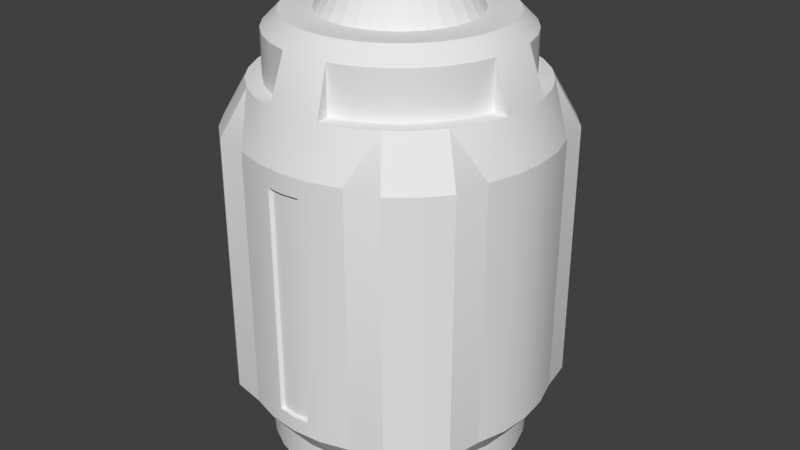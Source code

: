 # Source: Canister.blend  (saved by Blender 2.78.0; exported with 4.5.12 LTS)
import bpy
from mathutils import Matrix  # noqa: F401  (used for matrix-valued properties, if any)

bpy.ops.wm.read_factory_settings(use_empty=True)
scene = bpy.context.scene
scene.name = 'Scene'

# ---- collections
col_collection_1 = bpy.data.collections.new('Collection 1'); scene.collection.children.link(col_collection_1)

# ---- node groups
ng_auto_smooth = bpy.data.node_groups.new('Auto Smooth', 'GeometryNodeTree')
_s = ng_auto_smooth.interface.new_socket(name='Geometry', in_out='OUTPUT', socket_type='NodeSocketGeometry')
_s = ng_auto_smooth.interface.new_socket(name='Geometry', in_out='INPUT', socket_type='NodeSocketGeometry')
_s = ng_auto_smooth.interface.new_socket(name='Angle', in_out='INPUT', socket_type='NodeSocketFloat')
_s.subtype = 'ANGLE'
_s.min_value = 0.0
_s.max_value = 3.142
ng_auto_smooth.is_modifier = True
_N = ng_auto_smooth.nodes; _L = ng_auto_smooth.links
n0 = _N.new('NodeGroupOutput'); n0.name = 'Group Output'; n0.location = (480, -100)
n1 = _N.new('NodeGroupInput'); n1.name = 'Group Input'; n1.location = (-420, -300)
n2 = _N.new('NodeGroupInput'); n2.name = 'Group Input.001'; n2.location = (-60, -100)
n3 = _N.new('GeometryNodeSetShadeSmooth'); n3.name = 'Set Shade Smooth'; n3.location = (120, -100)
n3.domain = 'EDGE'
n4 = _N.new('GeometryNodeSetShadeSmooth'); n4.name = 'Set Shade Smooth.001'; n4.location = (300, -100)
n5 = _N.new('GeometryNodeInputMeshEdgeAngle'); n5.name = 'Edge Angle'; n5.location = (-420, -220)
n6 = _N.new('GeometryNodeInputEdgeSmooth'); n6.name = 'Is Edge Smooth'; n6.location = (-60, -160)
n7 = _N.new('GeometryNodeInputShadeSmooth'); n7.name = 'Is Face Smooth'; n7.location = (-240, -340)
n8 = _N.new('FunctionNodeBooleanMath'); n8.name = 'Boolean Math'; n8.location = (-60, -220)
n9 = _N.new('FunctionNodeCompare'); n9.name = 'Compare'; n9.location = (-240, -180)
n9.operation = 'LESS_EQUAL'
_L.new(n5.outputs[0], n9.inputs[0])
_L.new(n4.outputs[0], n0.inputs[0])
_L.new(n1.outputs[1], n9.inputs[1])
_L.new(n9.outputs[0], n8.inputs[0])
_L.new(n7.outputs[0], n8.inputs[1])
_L.new(n2.outputs[0], n3.inputs[0])
_L.new(n6.outputs[0], n3.inputs[1])
_L.new(n3.outputs[0], n4.inputs[0])
_L.new(n8.outputs[0], n3.inputs[2])
n0.is_active_output = True

# ---- world
world_world = bpy.data.worlds.new('World'); scene.world = world_world
world_world.color = (0.05088, 0.05088, 0.05088)
world_world.use_sun_shadow = False
world_world.sun_shadow_jitter_overblur = 0.0
world_world.cycles.sampling_method = 'MANUAL'

# ---- meshes
me_cylinder = bpy.data.meshes.new('Cylinder')
me_cylinder.from_pydata([(-5.755e-08, 0.8493, -1.2), (-0.8493, 8.279e-07, -1.2), (-0.833, 0.1657, -1.2), (-0.7842, 0.156, 1.0), (-0.7846, 0.325, -1.2), (-0.7387, 0.306, 1.0), (-0.7061, 0.4718, -1.2), (-0.6648, 0.4442, 1.0), (-0.6005, 0.6005, -1.2), (-0.5653, 0.5653, 1.0), (-0.4718, 0.7061, -1.2), (-0.4442, 0.6648, 1.0), (-0.325, 0.7846, -1.2), (-0.306, 0.7387, 1.0), (-0.1657, 0.833, -1.2), (-0.156, 0.7842, 1.0), (-0.8815, 0.6056, 0.7007), (-0.6056, 0.8815, 0.7007), (-1.0, 9.656e-07, 0.7007), (-0.1951, 0.9808, 0.7007), (-0.9239, 0.3827, 0.7007), (-0.7571, 0.7571, 0.7007), (0.0, 1.0, 0.7007), (-0.3827, 0.9239, 0.7007), (-0.9808, 0.1951, 0.7007), (1.187e-08, 0.9, 1.0), (-0.9, 8.975e-07, 1.0), (-0.8827, 0.1756, 1.0), (-0.8315, 0.3444, 1.0), (-0.7483, 0.5, 1.0), (-0.6364, 0.6364, 1.0), (-0.5, 0.7483, 1.0), (-0.3444, 0.8315, 1.0), (-0.1756, 0.8827, 1.0), (-6.353e-08, 0.4981, 1.4), (-0.4981, 5.237e-07, 1.4), (-0.4885, 0.09717, 1.4), (-0.4602, 0.1906, 1.4), (-0.4141, 0.2767, 1.4), (-0.3522, 0.3522, 1.4), (-0.2767, 0.4141, 1.4), (-0.1906, 0.4602, 1.4), (-0.09717, 0.4885, 1.4), (-4.548e-08, 0.7995, 1.3), (-0.7995, 7.952e-07, 1.3), (-0.7842, 0.156, 1.3), (-0.7387, 0.306, 1.3), (-0.6648, 0.4442, 1.3), (-0.5653, 0.5653, 1.3), (-0.4442, 0.6648, 1.3), (-0.306, 0.7387, 1.3), (-0.156, 0.7842, 1.3), (-6.203e-08, 0.699, 1.4), (-0.699, 6.997e-07, 1.4), (-0.6856, 0.1364, 1.4), (-0.6458, 0.2675, 1.4), (-0.5812, 0.3884, 1.4), (-0.4943, 0.4943, 1.4), (-0.3884, 0.5812, 1.4), (-0.2675, 0.6458, 1.4), (-0.1364, 0.6856, 1.4), (-2.87e-08, 0.2589, 1.6), (-0.2589, 2.78e-07, 1.6), (-0.2539, 0.0505, 1.6), (-0.2392, 0.09907, 1.6), (-0.2152, 0.1438, 1.6), (-0.183, 0.183, 1.6), (-0.1438, 0.2152, 1.6), (-0.09907, 0.2392, 1.6), (-0.0505, 0.2539, 1.6), (0.0, 1.0, -1.0), (-1.0, 9.656e-07, -1.0), (-0.9808, 0.1951, -1.0), (-0.9239, 0.3827, -1.0), (-0.8815, 0.6056, -1.0), (-0.7571, 0.7571, -1.0), (-0.6056, 0.8815, -1.0), (-0.3827, 0.9239, -1.0), (-0.1951, 0.9808, -1.0), (-1.042e-07, 0.7488, -1.4), (-0.7488, 7.362e-07, -1.4), (-0.7344, 0.1461, -1.4), (-0.6918, 0.2866, -1.4), (-0.6226, 0.416, -1.4), (-0.5295, 0.5295, -1.4), (-0.416, 0.6226, -1.4), (-0.2865, 0.6918, -1.4), (-0.1461, 0.7344, -1.4), (-5.755e-08, 0.8493, -1.4), (-0.8493, 8.279e-07, -1.4), (-0.833, 0.1657, -1.4), (-0.7846, 0.325, -1.4), (-0.7061, 0.4718, -1.4), (-0.6005, 0.6005, -1.4), (-0.4718, 0.7061, -1.4), (-0.325, 0.7846, -1.4), (-0.1657, 0.833, -1.4), (-9.61e-08, 0.7488, -1.6), (-0.7488, 7.362e-07, -1.6), (-0.7344, 0.1461, -1.6), (-0.6918, 0.2866, -1.6), (-0.6226, 0.416, -1.6), (-0.5295, 0.5295, -1.6), (-0.416, 0.6226, -1.6), (-0.2865, 0.6918, -1.6), (-0.1461, 0.7344, -1.6), (3.249e-08, 0.3735, 1.6), (-0.3735, 4.395e-07, 1.6), (-0.3664, 0.07288, 1.6), (-0.3451, 0.143, 1.6), (-0.3106, 0.2075, 1.6), (-0.2641, 0.2641, 1.6), (-0.2075, 0.3106, 1.6), (-0.143, 0.3451, 1.6), (-0.07287, 0.3664, 1.6), (-3.59e-08, 0.1726, 1.5), (-0.1726, 2.281e-07, 1.5), (-0.1693, 0.03367, 1.5), (-0.1594, 0.06604, 1.5), (-0.1435, 0.09588, 1.5), (-0.122, 0.122, 1.5), (-0.09588, 0.1435, 1.5), (-0.06604, 0.1594, 1.5), (-0.03367, 0.1693, 1.5), (-1.795e-08, 1.141e-07, 1.5), (-4.805e-08, 3.681e-07, -1.6), (0.0, 1.0, -0.8953), (0.0, 1.0, 0.5823), (-0.1112, 0.99, 0.5823), (-0.1112, 0.99, -0.8953), (0.0, 0.9772, -0.888), (0.0, 0.9772, 0.575), (-0.09899, 0.9672, 0.575), (-0.09899, 0.9672, -0.888)], [], [(71, 18, 24, 72), (72, 24, 20, 73), (73, 20, 16, 74), (74, 16, 21, 75), (75, 21, 17, 76), (76, 17, 23, 77), (9, 7, 47, 48), (77, 23, 19, 78), (78, 19, 22, 127, 128, 129, 126, 70), (23, 17, 31), (17, 21, 30, 31), (21, 16, 29, 30), (16, 20, 29), (22, 19, 33, 25), (20, 24, 27, 28), (19, 23, 32, 33), (24, 18, 26, 27), (3, 5, 28, 27), (5, 7, 29, 28), (7, 9, 30, 29), (9, 11, 31, 30), (11, 13, 32, 31), (13, 15, 33, 32), (15, 51, 33), (11, 9, 48, 49), (13, 11, 49, 50), (15, 13, 50, 51), (33, 51, 43, 25), (3, 27, 45), (5, 3, 45, 46), (7, 5, 46, 47), (53, 54, 45, 44), (54, 55, 46, 45), (55, 56, 47, 46), (56, 57, 48, 47), (57, 58, 49, 48), (58, 59, 50, 49), (59, 60, 51, 50), (60, 52, 43, 51), (35, 36, 54, 53), (36, 37, 55, 54), (37, 38, 56, 55), (38, 39, 57, 56), (39, 40, 58, 57), (40, 41, 59, 58), (41, 42, 60, 59), (42, 34, 52, 60), (41, 40, 112, 113), (42, 41, 113, 114), (34, 42, 114, 106), (36, 35, 107, 108), (37, 36, 108, 109), (38, 37, 109, 110), (39, 38, 110, 111), (40, 39, 111, 112), (2, 1, 71, 72), (4, 2, 72, 73), (6, 73, 74), (8, 6, 74, 75), (10, 8, 75, 76), (12, 10, 77), (14, 12, 77, 78), (0, 14, 78, 70), (1, 2, 90, 89), (2, 4, 91, 90), (4, 6, 92, 91), (6, 8, 93, 92), (8, 10, 94, 93), (10, 12, 95, 94), (12, 14, 96, 95), (14, 0, 88, 96), (81, 80, 89, 90), (82, 81, 90, 91), (83, 82, 91, 92), (84, 83, 92, 93), (85, 84, 93, 94), (86, 85, 94, 95), (87, 86, 95, 96), (79, 87, 96, 88), (81, 82, 100, 99), (82, 83, 101, 100), (83, 84, 102, 101), (84, 85, 103, 102), (85, 86, 104, 103), (86, 87, 105, 104), (87, 79, 97, 105), (80, 81, 99, 98), (62, 63, 108, 107), (63, 64, 109, 108), (64, 65, 110, 109), (65, 66, 111, 110), (66, 67, 112, 111), (67, 68, 113, 112), (68, 69, 114, 113), (69, 61, 106, 114), (61, 69, 123, 115), (63, 62, 116, 117), (64, 63, 117, 118), (65, 64, 118, 119), (66, 65, 119, 120), (67, 66, 120, 121), (68, 67, 121, 122), (69, 68, 122, 123), (117, 116, 124, 115, 123, 122, 121, 120, 119, 118), (98, 99, 100, 101, 102, 103, 104, 105, 97, 125), (31, 32, 23), (29, 20, 28), (73, 6, 4), (77, 10, 76), (27, 26, 44, 45), (130, 133, 132, 131), (126, 129, 133, 130), (128, 127, 131, 132), (129, 128, 132, 133)])
me_cylinder.polygons.foreach_set('use_smooth', [True] * 114)
_k = set([(0, 14), (1, 2), (2, 4), (3, 5), (3, 27), (3, 45), (4, 6), (5, 7), (6, 8), (6, 73), (6, 74), (7, 9), (8, 10), (9, 11), (10, 12), (10, 76), (10, 77), (11, 13), (12, 14), (13, 15), (15, 33), (15, 51), (16, 21), (16, 29), (16, 74), (17, 21), (17, 31), (17, 76), (18, 24), (19, 22), (19, 23), (20, 24), (20, 29), (20, 73), (23, 31), (23, 77), (26, 27), (27, 28), (27, 45), (28, 29), (29, 30), (30, 31), (31, 32), (32, 33), (33, 51), (34, 42), (34, 106), (35, 36), (35, 107), (36, 37), (36, 108), (37, 38), (37, 109), (38, 39), (38, 110), (39, 40), (39, 111), (40, 41), (40, 112), (41, 42), (41, 113), (42, 114), (45, 46), (46, 47), (47, 48), (48, 49), (49, 50), (50, 51), (52, 60), (53, 54), (54, 55), (55, 56), (56, 57), (57, 58), (58, 59), (59, 60), (61, 69), (62, 63), (63, 64), (63, 108), (63, 117), (64, 65), (65, 66), (65, 110), (65, 119), (66, 67), (67, 68), (67, 112), (67, 121), (68, 69), (69, 114), (69, 123), (70, 78), (71, 72), (72, 73), (73, 74), (74, 75), (75, 76), (76, 77), (77, 78), (79, 87), (80, 81), (81, 82), (82, 83), (83, 84), (84, 85), (85, 86), (86, 87), (88, 96), (89, 90), (90, 91), (91, 92), (92, 93), (93, 94), (94, 95), (95, 96), (97, 105), (98, 99), (99, 100), (100, 101), (101, 102), (102, 103), (103, 104), (104, 105), (106, 114), (107, 108), (108, 109), (109, 110), (110, 111), (111, 112), (112, 113), (113, 114), (115, 123), (116, 117), (117, 118), (118, 119), (119, 120), (120, 121), (121, 122), (122, 123)])
me_cylinder.attributes.new('sharp_edge', 'BOOLEAN', 'EDGE').data.foreach_set('value', [ (min(e.vertices), max(e.vertices)) in _k for e in me_cylinder.edges])
_k = {(71, 72): 1.0, (26, 27): 1.0, (72, 73): 1.0, (27, 28): 1.0, (20, 73): 1.0, (73, 74): 1.0, (28, 29): 1.0, (16, 74): 1.0, (74, 75): 1.0, (29, 30): 1.0, (75, 76): 1.0, (30, 31): 1.0, (17, 76): 1.0, (76, 77): 1.0, (31, 32): 1.0, (23, 77): 1.0, (77, 78): 1.0, (32, 33): 1.0, (70, 78): 1.0, (16, 29): 1.0, (17, 31): 1.0, (17, 21): 1.0, (16, 21): 1.0, (19, 22): 1.0, (20, 24): 1.0, (19, 23): 1.0, (18, 24): 1.0, (3, 5): 1.0, (5, 7): 1.0, (7, 9): 1.0, (9, 11): 1.0, (11, 13): 1.0, (13, 15): 1.0, (3, 27): 1.0, (15, 33): 1.0, (45, 46): 1.0, (46, 47): 1.0, (47, 48): 1.0, (48, 49): 1.0, (49, 50): 1.0, (50, 51): 1.0, (15, 51): 1.0, (33, 51): 1.0, (27, 45): 1.0, (3, 45): 1.0, (53, 54): 1.0, (54, 55): 1.0, (55, 56): 1.0, (56, 57): 1.0, (57, 58): 1.0, (58, 59): 1.0, (59, 60): 1.0, (52, 60): 1.0, (35, 36): 1.0, (36, 37): 1.0, (37, 38): 1.0, (38, 39): 1.0, (39, 40): 1.0, (40, 41): 1.0, (41, 42): 1.0, (34, 42): 1.0, (107, 108): 1.0, (108, 109): 1.0, (109, 110): 1.0, (110, 111): 1.0, (111, 112): 1.0, (112, 113): 1.0, (113, 114): 1.0, (106, 114): 1.0, (40, 112): 1.0, (41, 113): 1.0, (42, 114): 1.0, (34, 106): 1.0, (35, 107): 1.0, (36, 108): 1.0, (37, 109): 1.0, (38, 110): 1.0, (39, 111): 1.0, (1, 2): 1.0, (2, 4): 1.0, (4, 6): 1.0, (6, 8): 1.0, (8, 10): 1.0, (10, 12): 1.0, (12, 14): 1.0, (0, 14): 1.0, (6, 74): 1.0, (10, 76): 1.0, (89, 90): 1.0, (90, 91): 1.0, (91, 92): 1.0, (92, 93): 1.0, (93, 94): 1.0, (94, 95): 1.0, (95, 96): 1.0, (88, 96): 1.0, (80, 81): 1.0, (81, 82): 1.0, (82, 83): 1.0, (83, 84): 1.0, (84, 85): 1.0, (85, 86): 1.0, (86, 87): 1.0, (79, 87): 1.0, (98, 99): 1.0, (99, 100): 1.0, (100, 101): 1.0, (101, 102): 1.0, (102, 103): 1.0, (103, 104): 1.0, (104, 105): 1.0, (97, 105): 1.0, (62, 63): 1.0, (63, 64): 1.0, (64, 65): 1.0, (65, 66): 1.0, (66, 67): 1.0, (67, 68): 1.0, (68, 69): 1.0, (61, 69): 1.0, (63, 108): 1.0, (65, 110): 1.0, (67, 112): 1.0, (69, 114): 1.0, (116, 117): 1.0, (117, 118): 1.0, (118, 119): 1.0, (119, 120): 1.0, (120, 121): 1.0, (121, 122): 1.0, (122, 123): 1.0, (115, 123): 1.0, (69, 123): 1.0, (63, 117): 1.0, (65, 119): 1.0, (67, 121): 1.0, (23, 31): 1.0, (20, 29): 1.0, (6, 73): 1.0, (10, 77): 1.0}
me_cylinder.attributes.new('crease_edge', 'FLOAT', 'EDGE').data.foreach_set('value', [_k.get((min(e.vertices), max(e.vertices)), 0.0) for e in me_cylinder.edges])
me_cylinder.use_remesh_preserve_volume = False
me_cylinder.use_remesh_preserve_attributes = False
me_cylinder.use_mirror_vertex_groups = False
me_cylinder.update()

# ---- objects
ob_cylinder = bpy.data.objects.new('Cylinder', me_cylinder)

# ---- transforms, parenting, visibility, modifiers, constraints
ob_cylinder.location = (0.0, 0.0, 0.0)
ob_cylinder.lineart.crease_threshold = 0.0
_m = ob_cylinder.modifiers.new('Mirror', 'MIRROR')
_m.use_axis = (True, True, False)
_m = ob_cylinder.modifiers.new('Bevel', 'BEVEL')
_m.width = 0.02
_m.width_pct = 0.02
_m.segments = 3
_m.limit_method = 'WEIGHT'
_m.use_clamp_overlap = False
_m.profile = 0.7
_m.spread = 0.0
_m = ob_cylinder.modifiers.new('Auto Smooth', 'NODES')
_m.node_group = ng_auto_smooth
_gi = [s.identifier for s in ng_auto_smooth.interface.items_tree if s.item_type == 'SOCKET' and s.in_out == 'INPUT']
_m[_gi[1]] = 1.047  # Angle

# ---- collection membership
col_collection_1.objects.link(ob_cylinder)

# ---- scene / render settings (as saved in the file)
scene.frame_start = 1; scene.frame_end = 250; scene.frame_set(1)
scene.render.engine = 'BLENDER_EEVEE_NEXT'
scene.render.resolution_percentage = 50
scene.render.dither_intensity = 0.0
scene.cycles.use_denoising = False
scene.cycles.samples = 128
scene.cycles.sampling_pattern = 'TABULATED_SOBOL'
scene.cycles.light_sampling_threshold = 0.0
scene.cycles.use_adaptive_sampling = False
scene.cycles.use_light_tree = False
scene.cycles.blur_glossy = 0.0
scene.cycles.sample_clamp_indirect = 0.0
scene.view_settings.view_transform = 'Standard'
bpy.context.view_layer.update()

# ---- added for rendering (the .blend has no active camera and no usable light): camera, sun
cam_auto = bpy.data.cameras.new('AutoCamera')
cam_auto.lens = 50.0
cam_auto.sensor_width = 36.0
cam_auto.clip_end = 1000.0
ob_auto_camera = bpy.data.objects.new('AutoCamera', cam_auto)
scene.collection.objects.link(ob_auto_camera)
ob_auto_camera.location = (3.95148, -4.74177, 3.16118)
ob_auto_camera.rotation_euler = (1.09748, -7.21219e-08, 0.694738)
scene.camera = ob_auto_camera
light_auto_sun = bpy.data.lights.new('AutoSun', 'SUN')
light_auto_sun.energy = 3.0
light_auto_sun.angle = 0.0523599
ob_auto_sun = bpy.data.objects.new('AutoSun', light_auto_sun)
scene.collection.objects.link(ob_auto_sun)
ob_auto_sun.rotation_euler = (0.872665, 0.174533, 0.523599)
bpy.context.view_layer.update()
